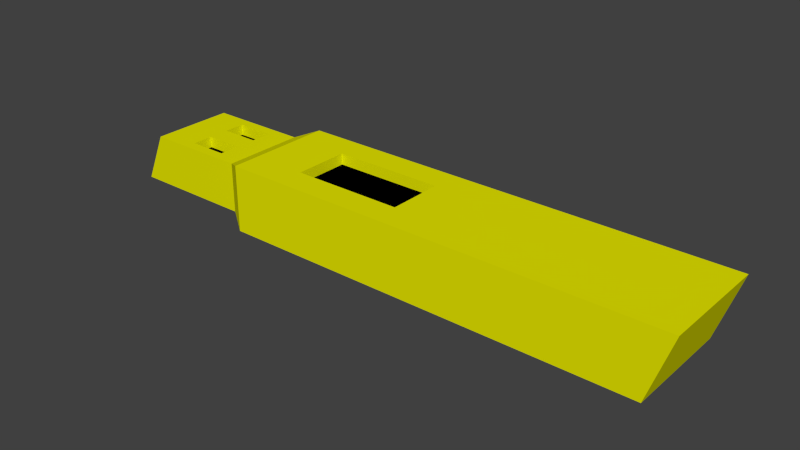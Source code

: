 # Source: mokai.blend  (saved by Blender 2.76.0; exported with 4.5.12 LTS)
import bpy
from mathutils import Matrix  # noqa: F401  (used for matrix-valued properties, if any)

bpy.ops.wm.read_factory_settings(use_empty=True)
scene = bpy.context.scene
scene.name = 'Scene'

# ---- collections
col_collection_1 = bpy.data.collections.new('Collection 1'); scene.collection.children.link(col_collection_1)

# ---- materials (node trees are filled in below, after node groups)
mat_material_003 = bpy.data.materials.new('Material.003')
mat_material_003.alpha_threshold = 0.0
mat_material_003.use_transparent_shadow = False
mat_material_003.diffuse_color = (0.8, 0.8, 0.0, 1.0)
mat_material_003.roughness = 0.5
mat_material_001 = bpy.data.materials.new('Material.001')
mat_material_001.alpha_threshold = 0.0
mat_material_001.use_transparent_shadow = False
mat_material_001.preview_render_type = 'FLAT'
mat_material_001.diffuse_color = (0.0, 0.0, 0.0, 1.0)
mat_material_001.roughness = 0.5
mat_material_002 = bpy.data.materials.new('Material.002')
mat_material_002.alpha_threshold = 0.0
mat_material_002.use_transparent_shadow = False
mat_material_002.diffuse_color = (0.0, 0.0, 0.0, 1.0)
mat_material_002.roughness = 0.5

# ---- material node trees

# ---- world
world_world = bpy.data.worlds.new('World'); scene.world = world_world
world_world.color = (0.05088, 0.05088, 0.05088)
world_world.use_sun_shadow = False
world_world.sun_shadow_jitter_overblur = 0.0
world_world.cycles.sampling_method = 'MANUAL'
world_world.cycles.sample_map_resolution = 256

# ---- meshes
me_cube_001 = bpy.data.meshes.new('Cube.001')
me_cube_001.from_pydata([(-1.0, -0.25, -0.15), (-1.0, -0.25, 0.15), (-1.0, 0.25, -0.15), (-1.0, 0.25, 0.15), (0.9, -0.25, -0.15), (1.0, -0.25, 0.15), (0.9, 0.25, -0.15), (1.0, 0.25, 0.15), (-1.094, -0.1875, -0.1125), (-1.094, -0.1875, 0.1125), (-1.094, 0.1875, 0.1125), (-1.094, 0.1875, -0.1125), (-1.656, -0.1875, -0.1125), (-1.556, -0.1875, 0.1125), (-1.556, 0.1875, 0.1125), (-1.656, 0.1875, -0.1125), (-1.0, 0.0, 0.15), (0.0, 0.25, 0.15), (1.0, 0.0, 0.15), (0.0, -0.25, 0.15), (0.0, 0.0, 0.15), (-1.0, 0.125, 0.15), (0.5, 0.25, 0.15), (1.0, -0.125, 0.15), (-0.5, -0.25, 0.15), (-1.0, -0.125, 0.15), (-0.5, 0.25, 0.15), (1.0, 0.125, 0.15), (0.5, -0.25, 0.15), (-1.325, -0.1875, 0.1125), (0.5, 0.0, 0.15), (0.0, -0.125, 0.15), (0.0, 0.125, 0.15), (0.5, 0.125, 0.15), (0.5, -0.125, 0.15), (-0.5, -0.125, 0.15), (-0.5, 0.125, 0.15), (-1.0, 0.1875, 0.15), (0.75, 0.25, 0.15), (1.0, -0.1875, 0.15), (-0.75, -0.25, 0.15), (-1.0, -0.0625, 0.15), (-0.25, 0.25, 0.15), (1.0, 0.0625, 0.15), (0.25, -0.25, 0.15), (-0.75, 0.0, 0.15), (0.25, 0.0, 0.15), (0.0, -0.1875, 0.15), (0.0, 0.0625, 0.15), (-1.0, 0.0625, 0.15), (0.25, 0.25, 0.15), (1.0, -0.0625, 0.15), (-0.25, -0.25, 0.15), (-1.0, -0.1875, 0.15), (-0.75, 0.25, 0.15), (1.0, 0.1875, 0.15), (0.75, -0.25, 0.15), (-0.25, 0.0, 0.15), (0.75, 0.0, 0.15), (0.0, -0.0625, 0.15), (0.0, 0.1875, 0.15), (0.25, 0.125, 0.15), (0.75, 0.125, 0.15), (0.5, 0.0625, 0.15), (0.5, 0.1875, 0.15), (0.25, -0.125, 0.15), (0.75, -0.125, 0.15), (0.5, -0.1875, 0.15), (0.5, -0.0625, 0.15), (-0.75, -0.125, 0.15), (-0.25, -0.125, 0.15), (-0.5, -0.1875, 0.15), (-1.556, 0.0, 0.1125), (-0.75, 0.125, 0.15), (-0.25, 0.125, 0.15), (-1.094, 0.0, 0.1125), (-0.5, 0.1875, 0.15), (-0.25, 0.1875, 0.15), (-0.25, 0.0625, 0.15), (-0.75, 0.0625, 0.15), (-0.25, -0.0625, 0.15), (-0.25, -0.1875, 0.15), (-0.75, -0.1875, 0.15), (0.75, -0.0625, 0.15), (0.75, -0.1875, 0.15), (0.25, -0.1875, 0.15), (0.75, 0.1875, 0.15), (0.75, 0.0625, 0.15), (0.25, 0.0625, 0.15), (0.25, 0.1875, 0.15), (0.25, -0.0625, 0.15), (-0.75, -0.0625, 0.15), (-0.75, 0.1875, 0.15), (-0.25, 0.0, 0.1), (-0.25, -0.125, 0.1), (-0.5, -0.125, 0.1), (-0.25, 0.125, 0.1), (-0.5, 0.125, 0.1), (-0.75, 0.0, 0.1), (-0.75, -0.125, 0.1), (-0.75, 0.125, 0.1), (-0.25, 0.0625, 0.1), (-0.75, 0.0625, 0.1), (-0.25, -0.0625, 0.1), (-0.75, -0.0625, 0.1), (-1.325, 0.1875, 0.1125), (-1.325, 0.0, 0.1125), (-1.094, 0.09375, 0.1125), (-1.556, 0.09375, 0.1125), (-1.441, -0.1875, 0.1125), (-1.441, 0.1875, 0.1125), (-1.094, -0.09375, 0.1125), (-1.556, -0.09375, 0.1125), (-1.209, -0.1875, 0.1125), (-1.209, 0.1875, 0.1125), (-1.441, 0.0, 0.1125), (-1.209, 0.0, 0.1125), (-1.209, 0.09375, 0.1125), (-1.209, -0.09375, 0.1125), (-1.441, -0.09375, 0.1125), (-1.441, 0.09375, 0.1125), (-1.094, 0.1406, 0.1125), (-1.556, 0.1406, 0.1125), (-1.498, -0.1875, 0.1125), (-1.498, 0.1875, 0.1125), (-1.094, -0.04688, 0.1125), (-1.556, -0.04688, 0.1125), (-1.267, -0.1875, 0.1125), (-1.267, 0.1875, 0.1125), (-1.498, 0.0, 0.1125), (-1.267, 0.0, 0.1125), (-1.325, -0.1406, 0.1125), (-1.325, 0.04688, 0.1125), (-1.094, 0.04688, 0.1125), (-1.556, 0.04688, 0.1125), (-1.383, -0.1875, 0.1125), (-1.383, 0.1875, 0.1125), (-1.094, -0.1406, 0.1125), (-1.556, -0.1406, 0.1125), (-1.152, -0.1875, 0.1125), (-1.152, 0.1875, 0.1125), (-1.383, 0.0, 0.1125), (-1.152, 0.0, 0.1125), (-1.325, -0.04688, 0.1125), (-1.325, 0.1406, 0.1125), (-1.152, 0.09375, 0.1125), (-1.209, 0.04688, 0.1125), (-1.209, 0.1406, 0.1125), (-1.152, -0.09375, 0.1125), (-1.209, -0.1406, 0.1125), (-1.209, -0.04688, 0.1125), (-1.498, -0.09375, 0.1125), (-1.383, -0.09375, 0.1125), (-1.441, -0.1406, 0.1125), (-1.441, -0.04688, 0.1125), (-1.498, 0.09375, 0.1125), (-1.383, 0.09375, 0.1125), (-1.441, 0.04688, 0.1125), (-1.441, 0.1406, 0.1125), (-1.383, 0.1406, 0.1125), (-1.383, 0.04688, 0.1125), (-1.498, 0.04688, 0.1125), (-1.383, -0.04688, 0.1125), (-1.383, -0.1406, 0.1125), (-1.498, -0.1406, 0.1125), (-1.152, -0.04688, 0.1125), (-1.152, -0.1406, 0.1125), (-1.267, -0.1406, 0.1125), (-1.152, 0.1406, 0.1125), (-1.152, 0.04688, 0.1125), (-1.267, 0.04688, 0.1125), (-1.267, 0.1406, 0.1125), (-1.267, -0.04688, 0.1125), (-1.498, -0.04688, 0.1125), (-1.498, 0.1406, 0.1125), (-1.325, -0.04688, 0.0625), (-1.325, 0.1406, 0.0625), (-1.209, 0.1406, 0.0625), (-1.209, 0.09375, 0.0625), (-1.209, -0.04688, 0.0625), (-1.209, -0.09375, 0.0625), (-1.325, -0.1406, 0.0625), (-1.325, 0.04688, 0.0625), (-1.209, 0.04688, 0.0625), (-1.209, -0.1406, 0.0625), (-1.383, -0.09375, 0.0625), (-1.383, 0.09375, 0.0625), (-1.383, 0.1406, 0.0625), (-1.383, 0.04688, 0.0625), (-1.383, -0.04688, 0.0625), (-1.383, -0.1406, 0.0625), (-1.267, -0.1406, 0.0625), (-1.267, 0.04688, 0.0625), (-1.267, 0.1406, 0.0625), (-1.267, -0.04688, 0.0625)], [], [(1, 53, 25, 41, 16, 49, 21, 37, 3, 10, 121, 107, 133, 75, 125, 111, 137, 9), (3, 54, 26, 42, 17, 50, 22, 38, 7, 6, 2), (7, 55, 27, 43, 18, 51, 23, 39, 5, 4, 6), (5, 56, 28, 44, 19, 52, 24, 40, 1, 0, 4), (0, 2, 6, 4), (92, 54, 3, 37), (8, 9, 139, 113, 127, 29, 135, 109, 123, 13, 12), (3, 2, 11, 10), (0, 1, 9, 8), (2, 0, 8, 11), (13, 138, 112, 126, 72, 134, 108, 122, 14, 15, 12), (11, 8, 12, 15), (174, 124, 14, 122), (10, 11, 15, 14, 124, 110, 136, 105, 128, 114, 140), (91, 45, 16, 41), (90, 46, 20, 59), (89, 50, 17, 60), (88, 61, 32, 48), (87, 62, 33, 63), (86, 38, 22, 64), (85, 65, 31, 47), (84, 66, 34, 67), (83, 58, 30, 68), (82, 69, 25, 53), (81, 70, 35, 71), (35, 70, 94, 95), (79, 73, 21, 49), (70, 80, 103, 94), (77, 42, 26, 76), (74, 77, 76, 36), (32, 60, 77, 74), (60, 17, 42, 77), (78, 74, 96, 101), (20, 48, 78, 57), (48, 32, 74, 78), (45, 79, 49, 16), (91, 69, 99, 104), (79, 45, 98, 102), (36, 73, 100, 97), (31, 59, 80, 70), (59, 20, 57, 80), (52, 81, 71, 24), (19, 47, 81, 52), (47, 31, 70, 81), (40, 82, 53, 1), (24, 71, 82, 40), (71, 35, 69, 82), (66, 83, 68, 34), (23, 51, 83, 66), (51, 18, 58, 83), (56, 84, 67, 28), (5, 39, 84, 56), (39, 23, 66, 84), (44, 85, 47, 19), (28, 67, 85, 44), (67, 34, 65, 85), (62, 86, 64, 33), (27, 55, 86, 62), (55, 7, 38, 86), (58, 87, 63, 30), (18, 43, 87, 58), (43, 27, 62, 87), (46, 88, 48, 20), (30, 63, 88, 46), (63, 33, 61, 88), (61, 89, 60, 32), (33, 64, 89, 61), (64, 22, 50, 89), (65, 90, 59, 31), (34, 68, 90, 65), (68, 30, 46, 90), (69, 91, 41, 25), (57, 78, 101, 93), (69, 35, 95, 99), (73, 92, 37, 21), (36, 76, 92, 73), (76, 26, 54, 92), (73, 79, 102, 100), (45, 91, 104, 98), (74, 36, 97, 96), (80, 57, 93, 103), (173, 129, 72, 126), (172, 130, 106, 143), (171, 128, 105, 144), (144, 159, 187, 176), (169, 145, 117, 146), (168, 140, 114, 147), (146, 117, 178, 183), (166, 148, 118, 149), (165, 142, 116, 150), (164, 151, 112, 138), (163, 152, 119, 153), (162, 141, 115, 154), (161, 155, 108, 134), (160, 156, 120, 157), (159, 136, 110, 158), (156, 159, 158, 120), (170, 146, 183, 192), (144, 105, 136, 159), (141, 160, 157, 115), (106, 132, 160, 141), (172, 143, 175, 194), (129, 161, 134, 72), (115, 157, 161, 129), (157, 120, 155, 161), (152, 162, 154, 119), (156, 160, 188, 186), (143, 106, 141, 162), (135, 163, 153, 109), (29, 131, 163, 135), (132, 170, 192, 182), (123, 164, 138, 13), (109, 153, 164, 123), (153, 119, 151, 164), (148, 165, 150, 118), (111, 125, 165, 148), (125, 75, 142, 165), (139, 166, 149, 113), (9, 137, 166, 139), (137, 111, 148, 166), (127, 167, 131, 29), (113, 149, 167, 127), (162, 152, 185, 189), (145, 168, 147, 117), (107, 121, 168, 145), (121, 10, 140, 168), (142, 169, 146, 116), (75, 133, 169, 142), (133, 107, 145, 169), (130, 170, 132, 106), (116, 146, 170, 130), (117, 147, 177, 178), (143, 162, 189, 175), (160, 132, 182, 188), (147, 114, 128, 171), (149, 118, 180, 184), (147, 171, 193, 177), (150, 116, 130, 172), (151, 173, 126, 112), (119, 154, 173, 151), (154, 115, 129, 173), (155, 174, 122, 108), (120, 158, 174, 155), (158, 110, 124, 174), (150, 172, 194, 179), (159, 156, 186, 187), (163, 131, 181, 190), (131, 167, 191, 181), (118, 150, 179, 180), (167, 149, 184, 191), (171, 144, 176, 193), (152, 163, 190, 185)])
me_cube_001.materials.append(mat_material_003)
me_cube_001.use_remesh_preserve_volume = False
me_cube_001.use_remesh_preserve_attributes = False
me_cube_001.use_mirror_vertex_groups = False
me_cube_001.update()
me_cube_004 = bpy.data.meshes.new('Cube.004')
me_cube_004.from_pydata([(-0.25, 0.0, 0.6667), (-0.5, 0.0, 0.6667), (-0.25, -0.5, 0.6667), (-0.5, -0.5, 0.6667), (-0.5, -0.25, 0.6667), (-0.25, 0.5, 0.6667), (-0.5, 0.5, 0.6667), (-0.5, 0.25, 0.6667), (-0.75, 0.0, 0.6667), (-0.75, -0.5, 0.6667), (-0.75, 0.5, 0.6667), (-0.25, 0.25, 0.6667), (-0.75, 0.25, 0.6667), (-0.25, -0.25, 0.6667), (-0.75, -0.25, 0.6667)], [], [(13, 0, 1, 4), (11, 5, 6, 7), (0, 11, 7, 1), (1, 7, 12, 8), (7, 6, 10, 12), (2, 13, 4, 3), (3, 4, 14, 9), (4, 1, 8, 14)])
me_cube_004.materials.append(mat_material_001)
me_cube_004.use_remesh_preserve_volume = False
me_cube_004.use_remesh_preserve_attributes = False
me_cube_004.use_mirror_vertex_groups = False
me_cube_004.update()
me_cube_003 = bpy.data.meshes.new('Cube.003')
me_cube_003.from_pydata([(-1.325, -0.1875, 0.4167), (-1.325, -0.375, 0.4167), (-1.325, 0.5625, 0.4167), (-1.325, 0.375, 0.4167), (-1.267, 0.375, 0.4167), (-1.209, 0.5625, 0.4167), (-1.209, 0.375, 0.4167), (-1.267, -0.375, 0.4167), (-1.209, -0.1875, 0.4167), (-1.209, -0.375, 0.4167), (-1.325, -0.5625, 0.4167), (-1.325, 0.1875, 0.4167), (-1.209, 0.1875, 0.4167), (-1.209, -0.5625, 0.4167), (-1.383, -0.375, 0.4167), (-1.383, 0.375, 0.4167), (-1.383, 0.5625, 0.4167), (-1.383, 0.1875, 0.4167), (-1.383, -0.1875, 0.4167), (-1.383, -0.5625, 0.4167), (-1.267, -0.5625, 0.4167), (-1.267, 0.1875, 0.4167), (-1.267, 0.5625, 0.4167), (-1.267, -0.1875, 0.4167)], [], [(21, 4, 3, 11), (20, 7, 1, 10), (3, 2, 16, 15), (11, 3, 15, 17), (1, 0, 18, 14), (10, 1, 14, 19), (13, 9, 7, 20), (12, 6, 4, 21), (4, 22, 2, 3), (6, 5, 22, 4), (7, 23, 0, 1), (9, 8, 23, 7)])
me_cube_003.materials.append(mat_material_002)
me_cube_003.use_remesh_preserve_volume = False
me_cube_003.use_remesh_preserve_attributes = False
me_cube_003.use_mirror_vertex_groups = False
me_cube_003.update()

# ---- objects
ob_mokai = bpy.data.objects.new('Mokai', me_cube_001)
ob_seat = bpy.data.objects.new('Seat', me_cube_004)
ob_engine = bpy.data.objects.new('Engine', me_cube_003)

# ---- transforms, parenting, visibility, modifiers, constraints
ob_mokai.location = (0.0, 0.0, 0.2)
ob_mokai.lock_scale = (True, True, True)
ob_mokai.lineart.crease_threshold = 0.0
ob_seat.parent = ob_mokai
ob_seat.matrix_parent_inverse = Matrix(((1.0, 0.0, 0.0, 0.0), (0.0, 1.0, 0.0, 0.0), (0.0, 0.0, 1.0, -0.2), (0.0, 0.0, 0.0, 1.0)))
ob_seat.location = (0.0, 0.0, 0.2)
ob_seat.scale = (1.0, 0.25, 0.15)
ob_seat.lock_scale = (True, True, True)
ob_seat.lineart.crease_threshold = 0.0
ob_engine.parent = ob_mokai
ob_engine.matrix_parent_inverse = Matrix(((1.0, 0.0, 0.0, 0.0), (0.0, 1.0, 0.0, 0.0), (0.0, 0.0, 1.0, -0.2), (0.0, 0.0, 0.0, 1.0)))
ob_engine.location = (0.0, 0.0, 0.2)
ob_engine.scale = (1.0, 0.25, 0.15)
ob_engine.lock_scale = (True, True, True)
ob_engine.lineart.crease_threshold = 0.0

# ---- collection membership
col_collection_1.objects.link(ob_mokai)
col_collection_1.objects.link(ob_seat)
col_collection_1.objects.link(ob_engine)

# ---- scene / render settings (as saved in the file)
scene.frame_start = 1; scene.frame_end = 250; scene.frame_set(1)
scene.render.engine = 'BLENDER_EEVEE_NEXT'
scene.render.resolution_percentage = 50
scene.render.dither_intensity = 0.0
scene.cycles.use_denoising = False
scene.cycles.samples = 10
scene.cycles.sampling_pattern = 'TABULATED_SOBOL'
scene.cycles.light_sampling_threshold = 0.0
scene.cycles.use_adaptive_sampling = False
scene.cycles.use_light_tree = False
scene.cycles.blur_glossy = 0.0
scene.cycles.pixel_filter_type = 'GAUSSIAN'
scene.cycles.sample_clamp_indirect = 0.0
scene.view_settings.view_transform = 'Standard'
bpy.context.view_layer.update()

# ---- added for rendering (the .blend has no active camera and no usable light): camera, sun
cam_auto = bpy.data.cameras.new('AutoCamera')
cam_auto.lens = 50.0
cam_auto.sensor_width = 36.0
cam_auto.clip_end = 1000.0
ob_auto_camera = bpy.data.objects.new('AutoCamera', cam_auto)
scene.collection.objects.link(ob_auto_camera)
ob_auto_camera.location = (2.18802, -3.01938, 2.21292)
ob_auto_camera.rotation_euler = (1.09748, -7.21219e-08, 0.694738)
scene.camera = ob_auto_camera
light_auto_sun = bpy.data.lights.new('AutoSun', 'SUN')
light_auto_sun.energy = 3.0
light_auto_sun.angle = 0.0523599
ob_auto_sun = bpy.data.objects.new('AutoSun', light_auto_sun)
scene.collection.objects.link(ob_auto_sun)
ob_auto_sun.rotation_euler = (0.872665, 0.174533, 0.523599)
bpy.context.view_layer.update()
